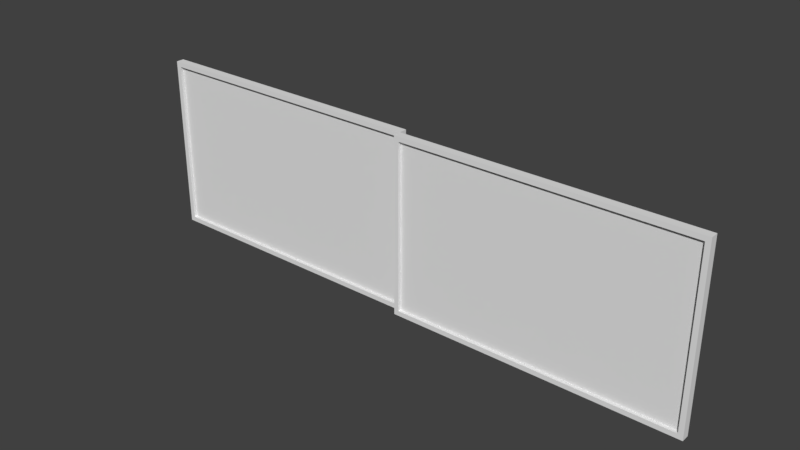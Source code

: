 # Source: Indoor_Door_Textured.blend  (saved by Blender 2.78.0; exported with 4.5.12 LTS)
import bpy
from mathutils import Matrix  # noqa: F401  (used for matrix-valued properties, if any)

bpy.ops.wm.read_factory_settings(use_empty=True)
scene = bpy.context.scene
scene.name = 'Scene'

# ---- collections
col_collection_1 = bpy.data.collections.new('Collection 1'); scene.collection.children.link(col_collection_1)

# ---- materials (node trees are filled in below, after node groups)
mat_material = bpy.data.materials.new('Material')
mat_material.alpha_threshold = 0.0
mat_material.use_transparent_shadow = False
mat_material.roughness = 0.5
mat_material.line_color = (0.0, 0.0, 0.0, 1.0)

# ---- material node trees

# ---- world
world_world = bpy.data.worlds.new('World'); scene.world = world_world
world_world.color = (0.05088, 0.05088, 0.05088)
world_world.use_sun_shadow = False
world_world.sun_shadow_jitter_overblur = 0.0
world_world.cycles.sampling_method = 'MANUAL'

# ---- meshes
me_cube_007 = bpy.data.meshes.new('Cube.007')
me_cube_007.from_pydata([(1.98, 1.77, 0.03), (1.98, 0.03, 0.03), (1.97, 0.03, 0.03), (1.97, 1.77, 0.03), (1.98, 1.77, 1.07), (1.98, 0.03, 1.07), (1.97, 0.03, 1.07), (1.97, 1.77, 1.07)], [], [(0, 1, 2, 3), (4, 7, 6, 5), (0, 4, 5, 1), (1, 5, 6, 2), (2, 6, 7, 3), (4, 0, 3, 7)])
me_cube_007.materials.append(mat_material)
me_cube_007.use_remesh_preserve_volume = False
me_cube_007.use_remesh_preserve_attributes = False
me_cube_007.use_mirror_vertex_groups = False
me_cube_007.update()
me_cube_006 = bpy.data.meshes.new('Cube.006')
me_cube_006.from_pydata([(2.0, 0.03, -1.344e-06), (2.0, 1.77, -3.709e-05), (1.95, 1.77, -3.709e-05), (1.95, 0.03, -1.344e-06), (2.0, 0.03, 1.1), (2.0, 1.77, 1.1), (1.95, 1.77, 1.1), (1.95, 0.03, 1.1), (2.0, 1.8, 1.07), (2.0, 1.8, 0.03011), (2.0, -2.701e-07, 1.07), (2.0, -1.509e-07, 0.03011), (1.95, 2.068e-07, 1.07), (1.95, 2.068e-07, 0.03011), (1.95, 1.8, 1.07), (1.95, 1.8, 0.03011), (1.95, 0.03, 0.03011), (1.95, 0.03, 1.07), (1.95, 1.77, 0.03007), (1.95, 1.77, 1.07), (2.0, 1.77, 0.03007), (2.0, 1.77, 1.07), (2.0, 0.03, 0.03011), (2.0, 0.03, 1.07), (1.95, 1.8, 1.1), (1.95, 3.26e-07, 1.1), (2.0, -5.085e-07, 1.1), (2.0, 1.8, 1.1), (1.95, 1.8, 0.0), (1.95, 2.068e-07, 0.0), (2.0, -3.166e-08, 0.0), (2.0, 1.8, 0.0)], [], [(31, 1, 2, 28), (27, 24, 6, 5), (1, 0, 3, 2), (8, 27, 5, 21), (5, 6, 7, 4), (21, 5, 4, 23), (3, 16, 18, 2), (27, 8, 14, 24), (17, 19, 21, 23), (2, 18, 15, 28), (8, 9, 15, 14), (18, 19, 14, 15), (0, 22, 11, 30), (12, 25, 7, 17), (22, 23, 10, 11), (30, 11, 13, 29), (17, 7, 6, 19), (11, 10, 12, 13), (19, 6, 24, 14), (0, 30, 29, 3), (9, 31, 28, 15), (23, 4, 26, 10), (4, 7, 25, 26), (10, 26, 25, 12), (29, 13, 16, 3), (13, 12, 17, 16), (1, 20, 22, 0), (18, 20, 21, 19), (31, 9, 20, 1), (9, 8, 21, 20), (16, 17, 23, 22), (16, 22, 20, 18)])
me_cube_006.materials.append(mat_material)
me_cube_006.use_remesh_preserve_volume = False
me_cube_006.use_remesh_preserve_attributes = False
me_cube_006.use_mirror_vertex_groups = False
me_cube_006.update()
me_cube_005 = bpy.data.meshes.new('Cube.005')
me_cube_005.from_pydata([(1.93, -0.03, 0.03), (1.93, -1.77, 0.03), (1.92, -1.77, 0.03), (1.92, -0.03, 0.03), (1.93, -0.03, 1.07), (1.93, -1.77, 1.07), (1.92, -1.77, 1.07), (1.92, -0.03, 1.07)], [], [(0, 1, 2, 3), (4, 7, 6, 5), (0, 4, 5, 1), (1, 5, 6, 2), (2, 6, 7, 3), (4, 0, 3, 7)])
me_cube_005.materials.append(mat_material)
me_cube_005.use_remesh_preserve_volume = False
me_cube_005.use_remesh_preserve_attributes = False
me_cube_005.use_mirror_vertex_groups = False
me_cube_005.update()
me_cube_003 = bpy.data.meshes.new('Cube.003')
me_cube_003.from_pydata([(1.95, -1.77, -1.344e-06), (1.95, -0.03, -3.709e-05), (1.9, -0.03, -3.709e-05), (1.9, -1.77, -1.344e-06), (1.95, -1.77, 1.1), (1.95, -0.03, 1.1), (1.9, -0.03, 1.1), (1.9, -1.77, 1.1), (1.95, -3.93e-07, 1.07), (1.95, -2.291e-07, 0.03011), (1.95, -1.8, 1.07), (1.95, -1.8, 0.03011), (1.9, -1.8, 1.07), (1.9, -1.8, 0.03011), (1.9, 8.382e-08, 1.07), (1.9, 2.477e-07, 0.03011), (1.9, -1.77, 0.03011), (1.9, -1.77, 1.07), (1.9, -0.03, 0.03007), (1.9, -0.03, 1.07), (1.95, -0.03, 0.03007), (1.95, -0.03, 1.07), (1.95, -1.77, 0.03011), (1.95, -1.77, 1.07), (1.9, -7.264e-08, 1.1), (1.9, -1.8, 1.1), (1.95, -1.8, 1.1), (1.95, -5.495e-07, 1.1), (1.9, 4.042e-07, 0.0), (1.9, -1.8, 0.0), (1.95, -1.8, 0.0), (1.95, -7.264e-08, 0.0)], [], [(31, 1, 2, 28), (27, 24, 6, 5), (1, 0, 3, 2), (8, 27, 5, 21), (5, 6, 7, 4), (21, 5, 4, 23), (3, 16, 18, 2), (27, 8, 14, 24), (17, 19, 21, 23), (2, 18, 15, 28), (8, 9, 15, 14), (18, 19, 14, 15), (0, 22, 11, 30), (12, 25, 7, 17), (22, 23, 10, 11), (30, 11, 13, 29), (17, 7, 6, 19), (11, 10, 12, 13), (19, 6, 24, 14), (0, 30, 29, 3), (9, 31, 28, 15), (23, 4, 26, 10), (4, 7, 25, 26), (10, 26, 25, 12), (29, 13, 16, 3), (13, 12, 17, 16), (1, 20, 22, 0), (18, 20, 21, 19), (31, 9, 20, 1), (9, 8, 21, 20), (16, 17, 23, 22), (16, 22, 20, 18)])
me_cube_003.materials.append(mat_material)
me_cube_003.use_remesh_preserve_volume = False
me_cube_003.use_remesh_preserve_attributes = False
me_cube_003.use_mirror_vertex_groups = False
me_cube_003.update()

# ---- objects
ob_cube_005 = bpy.data.objects.new('Cube.005', me_cube_007)
ob_cube_003 = bpy.data.objects.new('Cube.003', me_cube_006)
ob_cube_004 = bpy.data.objects.new('Cube.004', me_cube_005)
ob_cube_002 = bpy.data.objects.new('Cube.002', me_cube_003)

# ---- transforms, parenting, visibility, modifiers, constraints
ob_cube_005.location = (0.0, 0.0, 0.0)
ob_cube_005.rotation_euler = (0.0, -0.0, -1.571)
ob_cube_005.lock_rotations_4d = False
ob_cube_005.empty_display_type = 'ARROWS'
ob_cube_005.lineart.crease_threshold = 0.0
ob_cube_003.location = (0.0, 0.0, 0.0)
ob_cube_003.rotation_euler = (0.0, -0.0, -1.571)
ob_cube_003.lock_rotations_4d = False
ob_cube_003.empty_display_type = 'ARROWS'
ob_cube_003.lineart.crease_threshold = 0.0
ob_cube_004.location = (0.0, 0.0, 0.0)
ob_cube_004.rotation_euler = (0.0, -0.0, -1.571)
ob_cube_004.lock_rotations_4d = False
ob_cube_004.empty_display_type = 'ARROWS'
ob_cube_004.lineart.crease_threshold = 0.0
ob_cube_002.location = (0.0, 0.0, 0.0)
ob_cube_002.rotation_euler = (0.0, -0.0, -1.571)
ob_cube_002.lock_rotations_4d = False
ob_cube_002.empty_display_type = 'ARROWS'
ob_cube_002.lineart.crease_threshold = 0.0

# ---- collection membership
col_collection_1.objects.link(ob_cube_005)
col_collection_1.objects.link(ob_cube_003)
col_collection_1.objects.link(ob_cube_004)
col_collection_1.objects.link(ob_cube_002)

# ---- scene / render settings (as saved in the file)
scene.frame_start = 1; scene.frame_end = 250; scene.frame_set(0)
scene.render.engine = 'BLENDER_EEVEE_NEXT'
scene.render.resolution_percentage = 50
scene.render.dither_intensity = 0.0
scene.cycles.use_denoising = False
scene.cycles.samples = 128
scene.cycles.sampling_pattern = 'TABULATED_SOBOL'
scene.cycles.light_sampling_threshold = 0.0
scene.cycles.use_adaptive_sampling = False
scene.cycles.use_light_tree = False
scene.cycles.blur_glossy = 0.0
scene.cycles.sample_clamp_indirect = 0.0
scene.view_settings.view_transform = 'Standard'
bpy.context.view_layer.update()

# ---- added for rendering (the .blend has no active camera and no usable light): camera, sun
cam_auto = bpy.data.cameras.new('AutoCamera')
cam_auto.lens = 50.0
cam_auto.sensor_width = 36.0
cam_auto.clip_end = 1000.0
ob_auto_camera = bpy.data.objects.new('AutoCamera', cam_auto)
scene.collection.objects.link(ob_auto_camera)
ob_auto_camera.location = (3.48407, -6.13088, 3.33724)
ob_auto_camera.rotation_euler = (1.09748, -7.21219e-08, 0.694738)
scene.camera = ob_auto_camera
light_auto_sun = bpy.data.lights.new('AutoSun', 'SUN')
light_auto_sun.energy = 3.0
light_auto_sun.angle = 0.0523599
ob_auto_sun = bpy.data.objects.new('AutoSun', light_auto_sun)
scene.collection.objects.link(ob_auto_sun)
ob_auto_sun.rotation_euler = (0.872665, 0.174533, 0.523599)
bpy.context.view_layer.update()
